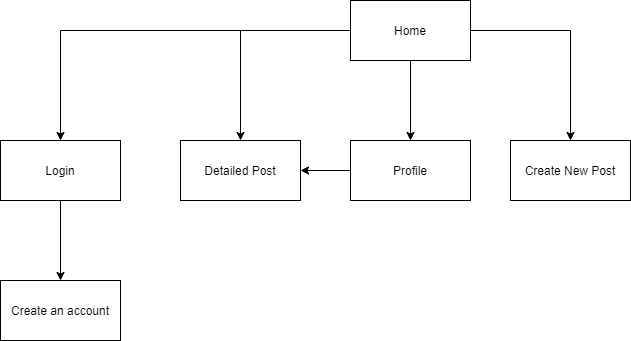

The diagram above was exported from draw.io. Its source (the exported page's mxGraphModel, read from the mxfile embedded in the PNG):
<mxGraphModel dx="1038" dy="618" grid="1" gridSize="10" guides="1" tooltips="1" connect="1" arrows="1" fold="1" page="1" pageScale="1" pageWidth="827" pageHeight="1169" math="0" shadow="0">
  <root>
    <mxCell id="0" />
    <mxCell id="1" parent="0" />
    <mxCell id="2" value="" style="edgeStyle=orthogonalEdgeStyle;rounded=0;orthogonalLoop=1;jettySize=auto;html=1;" edge="1" source="6" target="8" parent="1">
      <mxGeometry relative="1" as="geometry" />
    </mxCell>
    <mxCell id="3" value="" style="edgeStyle=orthogonalEdgeStyle;rounded=0;orthogonalLoop=1;jettySize=auto;html=1;" edge="1" source="6" target="9" parent="1">
      <mxGeometry relative="1" as="geometry">
        <Array as="points">
          <mxPoint x="669" y="70" />
        </Array>
      </mxGeometry>
    </mxCell>
    <mxCell id="4" value="" style="edgeStyle=orthogonalEdgeStyle;rounded=0;orthogonalLoop=1;jettySize=auto;html=1;" edge="1" source="6" target="10" parent="1">
      <mxGeometry relative="1" as="geometry" />
    </mxCell>
    <mxCell id="5" value="" style="edgeStyle=orthogonalEdgeStyle;rounded=0;orthogonalLoop=1;jettySize=auto;html=1;" edge="1" source="6" target="12" parent="1">
      <mxGeometry relative="1" as="geometry" />
    </mxCell>
    <mxCell id="6" value="Home" style="rounded=0;whiteSpace=wrap;html=1;" vertex="1" parent="1">
      <mxGeometry x="449" y="40" width="120" height="60" as="geometry" />
    </mxCell>
    <mxCell id="7" value="" style="edgeStyle=orthogonalEdgeStyle;rounded=0;orthogonalLoop=1;jettySize=auto;html=1;" edge="1" source="8" target="10" parent="1">
      <mxGeometry relative="1" as="geometry" />
    </mxCell>
    <mxCell id="8" value="Profile" style="rounded=0;whiteSpace=wrap;html=1;" vertex="1" parent="1">
      <mxGeometry x="449" y="180" width="120" height="60" as="geometry" />
    </mxCell>
    <mxCell id="9" value="Create New Post" style="rounded=0;whiteSpace=wrap;html=1;" vertex="1" parent="1">
      <mxGeometry x="609" y="180" width="120" height="60" as="geometry" />
    </mxCell>
    <mxCell id="10" value="Detailed Post" style="rounded=0;whiteSpace=wrap;html=1;" vertex="1" parent="1">
      <mxGeometry x="279" y="180" width="120" height="60" as="geometry" />
    </mxCell>
    <mxCell id="11" value="" style="edgeStyle=orthogonalEdgeStyle;rounded=0;orthogonalLoop=1;jettySize=auto;html=1;" edge="1" source="12" target="13" parent="1">
      <mxGeometry relative="1" as="geometry" />
    </mxCell>
    <mxCell id="12" value="Login" style="rounded=0;whiteSpace=wrap;html=1;" vertex="1" parent="1">
      <mxGeometry x="99" y="180" width="120" height="60" as="geometry" />
    </mxCell>
    <mxCell id="13" value="Create an account" style="rounded=0;whiteSpace=wrap;html=1;" vertex="1" parent="1">
      <mxGeometry x="99" y="320" width="120" height="60" as="geometry" />
    </mxCell>
  </root>
</mxGraphModel>